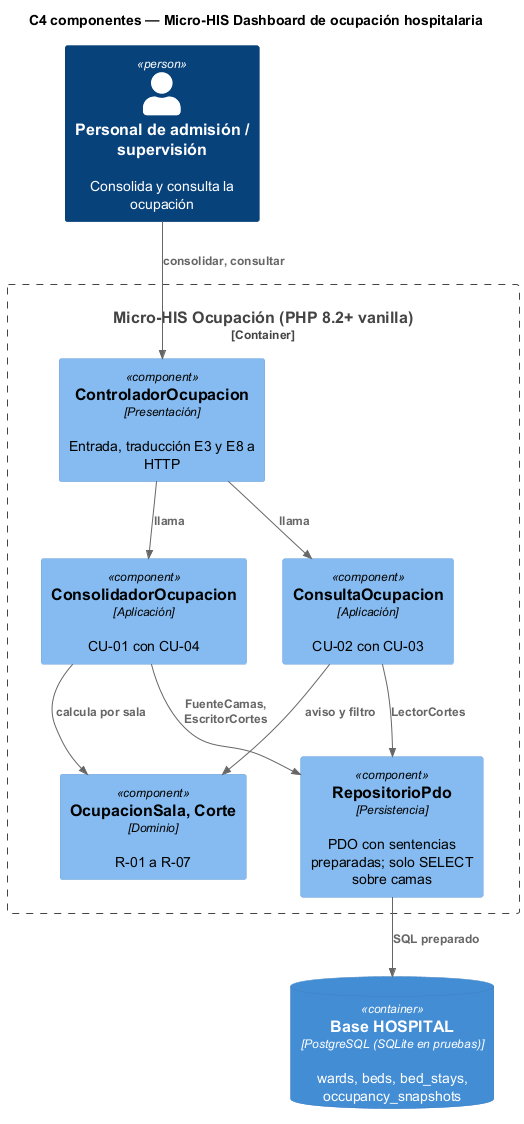

The diagram above was rendered by PlantUML. Its source (embedded in the PNG):
@startuml semana-03-c4-componentes
' Semana 3 — Dashboard de ocupación hospitalaria (tarea Odoo 2490): C4 nivel 3
!include <C4/C4_Component>
title C4 componentes — Micro-HIS Dashboard de ocupación hospitalaria
Person(usr, "Personal de admisión / supervisión", "Consolida y consulta la ocupación")
Container_Boundary(micro, "Micro-HIS Ocupación (PHP 8.2+ vanilla)") {
  Component(ctrl, "ControladorOcupacion", "Presentación", "Entrada, traducción E3 y E8 a HTTP")
  Component(cons, "ConsolidadorOcupacion", "Aplicación", "CU-01 con CU-04")
  Component(cons2, "ConsultaOcupacion", "Aplicación", "CU-02 con CU-03")
  Component(dom, "OcupacionSala, Corte", "Dominio", "R-01 a R-07")
  Component(repo, "RepositorioPdo", "Persistencia", "PDO con sentencias preparadas; solo SELECT sobre camas")
}
ContainerDb(db, "Base HOSPITAL", "PostgreSQL (SQLite en pruebas)", "wards, beds, bed_stays, occupancy_snapshots")
Rel(usr, ctrl, "consolidar, consultar")
Rel(ctrl, cons, "llama")
Rel(ctrl, cons2, "llama")
Rel(cons, dom, "calcula por sala")
Rel(cons2, dom, "aviso y filtro")
Rel(cons, repo, "FuenteCamas, EscritorCortes")
Rel(cons2, repo, "LectorCortes")
Rel(repo, db, "SQL preparado")
@enduml